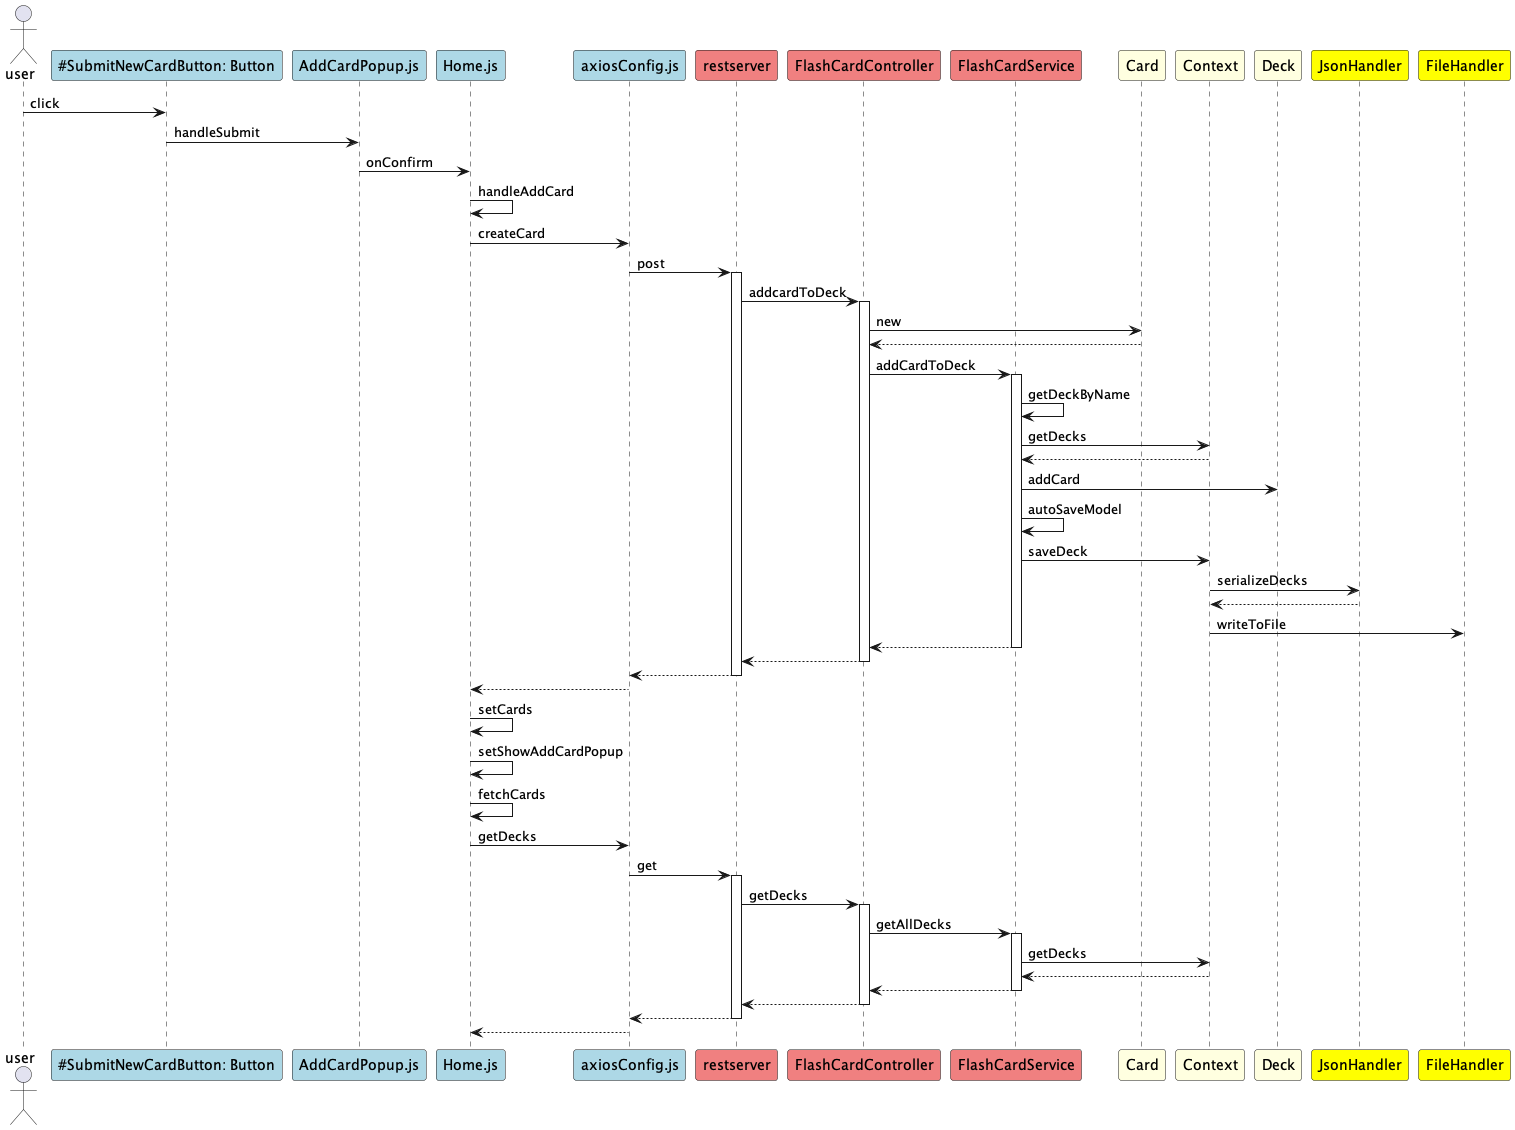

The diagram above was rendered by PlantUML. Its source (embedded in the PNG):
@startuml

actor user
participant "~#SubmitNewCardButton: Button" as AddCardButton #LightBlue
participant "AddCardPopup.js" as popup #LightBlue
participant "Home.js" as home #LightBlue
participant "axiosConfig.js" as axios #LightBlue
participant restserver #LightCoral
participant "FlashCardController" as controller #LightCoral
participant "FlashCardService" as service #LightCoral
participant Card #LightYellow
participant Context #LightYellow
participant Deck #LightYellow
participant JsonHandler #Yellow
participant FileHandler #Yellow

user -> AddCardButton : click
AddCardButton -> popup : handleSubmit
popup -> home : onConfirm
home -> home : handleAddCard

home -> axios : createCard
axios -> restserver : post
activate restserver

restserver -> controller : addcardToDeck
activate controller

controller -> Card : new
Card --> controller
controller -> service : addCardToDeck
activate service

service -> service : getDeckByName
service -> Context : getDecks
Context --> service
service -> Deck : addCard
service -> service : autoSaveModel

service -> Context : saveDeck
Context -> JsonHandler : serializeDecks
JsonHandler --> Context
Context -> FileHandler : writeToFile

service --> controller
deactivate service

controller --> restserver
deactivate controller

restserver --> axios
deactivate restserver

axios --> home

home -> home : setCards
home -> home : setShowAddCardPopup
home -> home : fetchCards
home -> axios : getDecks
axios -> restserver : get
activate restserver

restserver -> controller : getDecks
activate controller

controller -> service : getAllDecks
activate service

service -> Context : getDecks
Context --> service
service --> controller
deactivate service

controller --> restserver
deactivate controller

restserver --> axios
deactivate restserver

axios --> home

@enduml